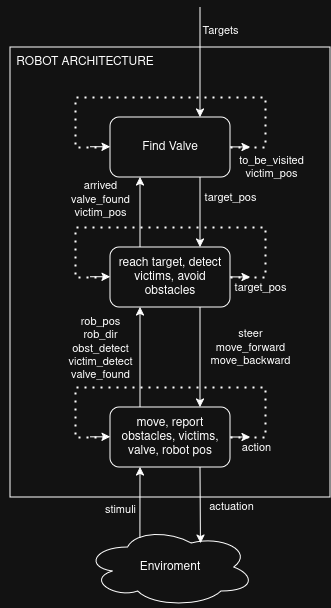

The diagram above was exported from draw.io. Its source (the exported page's mxGraphModel, read from the mxfile embedded in the PNG):
<mxGraphModel dx="788" dy="485" grid="1" gridSize="10" guides="1" tooltips="1" connect="1" arrows="1" fold="1" page="1" pageScale="1" pageWidth="850" pageHeight="1100" math="0" shadow="0">
  <root>
    <mxCell id="0" />
    <mxCell id="1" parent="0" />
    <mxCell id="ur-mZLG5XhhewdAJJjAe-8" parent="1" style="rounded=0;whiteSpace=wrap;html=1;" value="" vertex="1">
      <mxGeometry height="450" width="320" x="260" y="110" as="geometry" />
    </mxCell>
    <mxCell id="AIoIFZt0tbN6Nl-Nkwdt-1" parent="1" style="rounded=1;whiteSpace=wrap;html=1;" value="&lt;div&gt;Find Valve&lt;/div&gt;" vertex="1">
      <mxGeometry height="60" width="120" x="360" y="180" as="geometry" />
    </mxCell>
    <mxCell id="AIoIFZt0tbN6Nl-Nkwdt-2" edge="1" parent="1" style="endArrow=classic;html=1;rounded=0;entryX=0.75;entryY=0;entryDx=0;entryDy=0;" target="AIoIFZt0tbN6Nl-Nkwdt-1" value="">
      <mxGeometry height="50" relative="1" width="50" as="geometry">
        <mxPoint x="450" y="70" as="sourcePoint" />
        <mxPoint x="445" y="40" as="targetPoint" />
      </mxGeometry>
    </mxCell>
    <mxCell id="ur-mZLG5XhhewdAJJjAe-9" connectable="0" parent="AIoIFZt0tbN6Nl-Nkwdt-2" style="edgeLabel;html=1;align=center;verticalAlign=middle;resizable=0;points=[];" value="&lt;div&gt;Targets&lt;/div&gt;" vertex="1">
      <mxGeometry relative="1" x="-0.631" y="2" as="geometry">
        <mxPoint x="18" y="3" as="offset" />
      </mxGeometry>
    </mxCell>
    <mxCell id="AIoIFZt0tbN6Nl-Nkwdt-4" parent="1" style="rounded=1;whiteSpace=wrap;html=1;" value="reach target, detect victims, avoid obstacles" vertex="1">
      <mxGeometry height="60" width="120" x="360" y="310" as="geometry" />
    </mxCell>
    <mxCell id="AIoIFZt0tbN6Nl-Nkwdt-5" edge="1" parent="1" style="endArrow=classic;html=1;rounded=0;entryX=0.75;entryY=0;entryDx=0;entryDy=0;" target="AIoIFZt0tbN6Nl-Nkwdt-4" value="">
      <mxGeometry height="50" relative="1" width="50" as="geometry">
        <mxPoint x="450" y="240" as="sourcePoint" />
        <mxPoint x="445" y="190" as="targetPoint" />
      </mxGeometry>
    </mxCell>
    <mxCell id="ur-mZLG5XhhewdAJJjAe-10" connectable="0" parent="AIoIFZt0tbN6Nl-Nkwdt-5" style="edgeLabel;html=1;align=center;verticalAlign=middle;resizable=0;points=[];" value="&lt;div&gt;target_pos&lt;/div&gt;" vertex="1">
      <mxGeometry relative="1" x="-0.6814" y="1" as="geometry">
        <mxPoint x="29" y="9" as="offset" />
      </mxGeometry>
    </mxCell>
    <mxCell id="AIoIFZt0tbN6Nl-Nkwdt-6" edge="1" parent="1" source="AIoIFZt0tbN6Nl-Nkwdt-4" style="endArrow=classic;html=1;rounded=0;entryX=0.25;entryY=1;entryDx=0;entryDy=0;exitX=0.25;exitY=0;exitDx=0;exitDy=0;" target="AIoIFZt0tbN6Nl-Nkwdt-1" value="">
      <mxGeometry height="50" relative="1" width="50" as="geometry">
        <mxPoint x="445" y="280" as="sourcePoint" />
        <mxPoint x="445" y="350" as="targetPoint" />
      </mxGeometry>
    </mxCell>
    <mxCell id="ur-mZLG5XhhewdAJJjAe-11" connectable="0" parent="AIoIFZt0tbN6Nl-Nkwdt-6" style="edgeLabel;html=1;align=center;verticalAlign=middle;resizable=0;points=[];" value="&lt;div&gt;arrived&lt;/div&gt;&lt;div&gt;valve_found&lt;/div&gt;&lt;div&gt;victim_pos&lt;/div&gt;" vertex="1">
      <mxGeometry relative="1" x="0.3784" as="geometry">
        <mxPoint x="-40" as="offset" />
      </mxGeometry>
    </mxCell>
    <mxCell id="AIoIFZt0tbN6Nl-Nkwdt-7" parent="1" style="rounded=1;whiteSpace=wrap;html=1;" value="&lt;div&gt;move, report obstacles, victims, valve, robot pos&lt;/div&gt;" vertex="1">
      <mxGeometry height="60" width="120" x="360" y="470" as="geometry" />
    </mxCell>
    <mxCell id="AIoIFZt0tbN6Nl-Nkwdt-8" edge="1" parent="1" style="endArrow=classic;html=1;rounded=0;entryX=0.75;entryY=0;entryDx=0;entryDy=0;" target="AIoIFZt0tbN6Nl-Nkwdt-7" value="">
      <mxGeometry height="50" relative="1" width="50" as="geometry">
        <mxPoint x="450" y="370" as="sourcePoint" />
        <mxPoint x="445" y="320" as="targetPoint" />
      </mxGeometry>
    </mxCell>
    <mxCell id="ur-mZLG5XhhewdAJJjAe-12" connectable="0" parent="AIoIFZt0tbN6Nl-Nkwdt-8" style="edgeLabel;html=1;align=center;verticalAlign=middle;resizable=0;points=[];" value="&lt;div&gt;steer&lt;/div&gt;&lt;div&gt;move_forward&lt;/div&gt;&lt;div&gt;move_backward&lt;/div&gt;" vertex="1">
      <mxGeometry relative="1" x="-0.4996" y="-1" as="geometry">
        <mxPoint x="51" y="15" as="offset" />
      </mxGeometry>
    </mxCell>
    <mxCell id="AIoIFZt0tbN6Nl-Nkwdt-9" edge="1" parent="1" source="AIoIFZt0tbN6Nl-Nkwdt-7" style="endArrow=classic;html=1;rounded=0;entryX=0.25;entryY=1;entryDx=0;entryDy=0;exitX=0.25;exitY=0;exitDx=0;exitDy=0;" value="">
      <mxGeometry height="50" relative="1" width="50" as="geometry">
        <mxPoint x="445" y="410" as="sourcePoint" />
        <mxPoint x="390" y="370" as="targetPoint" />
      </mxGeometry>
    </mxCell>
    <mxCell id="ur-mZLG5XhhewdAJJjAe-13" connectable="0" parent="AIoIFZt0tbN6Nl-Nkwdt-9" style="edgeLabel;html=1;align=center;verticalAlign=middle;resizable=0;points=[];" value="&lt;div&gt;rob_pos&lt;/div&gt;&lt;div&gt;rob_dir&lt;/div&gt;&lt;div&gt;obst_detect&lt;/div&gt;&lt;div&gt;victim_detect&lt;/div&gt;&lt;div&gt;valve_found&lt;/div&gt;" vertex="1">
      <mxGeometry relative="1" x="0.4563" as="geometry">
        <mxPoint x="-40" y="13" as="offset" />
      </mxGeometry>
    </mxCell>
    <mxCell id="ur-mZLG5XhhewdAJJjAe-1" parent="1" style="ellipse;shape=cloud;whiteSpace=wrap;html=1;" value="&lt;div&gt;Enviroment&lt;/div&gt;" vertex="1">
      <mxGeometry height="80" width="170" x="335" y="590" as="geometry" />
    </mxCell>
    <mxCell id="ur-mZLG5XhhewdAJJjAe-2" edge="1" parent="1" source="AIoIFZt0tbN6Nl-Nkwdt-7" style="endArrow=classic;html=1;rounded=0;entryX=0.679;entryY=0.201;entryDx=0;entryDy=0;exitX=0.75;exitY=1;exitDx=0;exitDy=0;entryPerimeter=0;" target="ur-mZLG5XhhewdAJJjAe-1" value="">
      <mxGeometry height="50" relative="1" width="50" as="geometry">
        <mxPoint x="446" y="500" as="sourcePoint" />
        <mxPoint x="446" y="570" as="targetPoint" />
      </mxGeometry>
    </mxCell>
    <mxCell id="ur-mZLG5XhhewdAJJjAe-24" connectable="0" parent="ur-mZLG5XhhewdAJJjAe-2" style="edgeLabel;html=1;align=center;verticalAlign=middle;resizable=0;points=[];" value="actuation" vertex="1">
      <mxGeometry relative="1" x="0.0143" y="1" as="geometry">
        <mxPoint x="29" as="offset" />
      </mxGeometry>
    </mxCell>
    <mxCell id="ur-mZLG5XhhewdAJJjAe-3" edge="1" parent="1" source="ur-mZLG5XhhewdAJJjAe-1" style="endArrow=classic;html=1;rounded=0;entryX=0.25;entryY=1;entryDx=0;entryDy=0;exitX=0.323;exitY=0.134;exitDx=0;exitDy=0;exitPerimeter=0;" target="AIoIFZt0tbN6Nl-Nkwdt-7" value="">
      <mxGeometry height="50" relative="1" width="50" as="geometry">
        <mxPoint x="425" y="550" as="sourcePoint" />
        <mxPoint x="425" y="620" as="targetPoint" />
      </mxGeometry>
    </mxCell>
    <mxCell id="ur-mZLG5XhhewdAJJjAe-25" connectable="0" parent="ur-mZLG5XhhewdAJJjAe-3" style="edgeLabel;html=1;align=center;verticalAlign=middle;resizable=0;points=[];" value="stimuli" vertex="1">
      <mxGeometry relative="1" x="-0.1766" y="-1" as="geometry">
        <mxPoint x="-21" as="offset" />
      </mxGeometry>
    </mxCell>
    <mxCell id="ur-mZLG5XhhewdAJJjAe-4" edge="1" parent="1" source="AIoIFZt0tbN6Nl-Nkwdt-7" style="endArrow=none;dashed=1;html=1;dashPattern=1 3;strokeWidth=2;rounded=0;exitX=1;exitY=0.5;exitDx=0;exitDy=0;entryX=0;entryY=0.5;entryDx=0;entryDy=0;" target="AIoIFZt0tbN6Nl-Nkwdt-7" value="">
      <mxGeometry height="50" relative="1" width="50" as="geometry">
        <Array as="points">
          <mxPoint x="515" y="500" />
          <mxPoint x="515" y="450" />
          <mxPoint x="325" y="450" />
          <mxPoint x="325" y="500" />
        </Array>
        <mxPoint x="505" y="480" as="sourcePoint" />
        <mxPoint x="315" y="500" as="targetPoint" />
      </mxGeometry>
    </mxCell>
    <mxCell id="ur-mZLG5XhhewdAJJjAe-5" edge="1" parent="1" style="endArrow=none;dashed=1;html=1;dashPattern=1 3;strokeWidth=2;rounded=0;exitX=1;exitY=0.5;exitDx=0;exitDy=0;entryX=0;entryY=0.5;entryDx=0;entryDy=0;" value="">
      <mxGeometry height="50" relative="1" width="50" as="geometry">
        <Array as="points">
          <mxPoint x="515" y="340" />
          <mxPoint x="515" y="290" />
          <mxPoint x="325" y="290" />
          <mxPoint x="325" y="340" />
        </Array>
        <mxPoint x="480" y="340" as="sourcePoint" />
        <mxPoint x="360" y="340" as="targetPoint" />
      </mxGeometry>
    </mxCell>
    <mxCell id="ur-mZLG5XhhewdAJJjAe-6" edge="1" parent="1" style="endArrow=none;dashed=1;html=1;dashPattern=1 3;strokeWidth=2;rounded=0;exitX=1;exitY=0.5;exitDx=0;exitDy=0;entryX=0;entryY=0.5;entryDx=0;entryDy=0;" value="">
      <mxGeometry height="50" relative="1" width="50" as="geometry">
        <Array as="points">
          <mxPoint x="515" y="210" />
          <mxPoint x="515" y="160" />
          <mxPoint x="325" y="160" />
          <mxPoint x="325" y="210" />
        </Array>
        <mxPoint x="480" y="210" as="sourcePoint" />
        <mxPoint x="360" y="210" as="targetPoint" />
      </mxGeometry>
    </mxCell>
    <mxCell id="ur-mZLG5XhhewdAJJjAe-14" edge="1" parent="1" source="AIoIFZt0tbN6Nl-Nkwdt-7" style="endArrow=classic;html=1;rounded=0;exitX=1;exitY=0.5;exitDx=0;exitDy=0;" value="">
      <mxGeometry height="50" relative="1" width="50" as="geometry">
        <mxPoint x="500" y="520" as="sourcePoint" />
        <mxPoint x="500" y="500" as="targetPoint" />
      </mxGeometry>
    </mxCell>
    <mxCell id="ur-mZLG5XhhewdAJJjAe-22" connectable="0" parent="ur-mZLG5XhhewdAJJjAe-14" style="edgeLabel;html=1;align=center;verticalAlign=middle;resizable=0;points=[];" value="action" vertex="1">
      <mxGeometry relative="1" x="0.3212" y="2" as="geometry">
        <mxPoint x="12" y="12" as="offset" />
      </mxGeometry>
    </mxCell>
    <mxCell id="ur-mZLG5XhhewdAJJjAe-15" edge="1" parent="1" style="endArrow=classic;html=1;rounded=0;exitX=1;exitY=0.5;exitDx=0;exitDy=0;" value="">
      <mxGeometry height="50" relative="1" width="50" as="geometry">
        <mxPoint x="340" y="499.82" as="sourcePoint" />
        <mxPoint x="360" y="499.82" as="targetPoint" />
      </mxGeometry>
    </mxCell>
    <mxCell id="ur-mZLG5XhhewdAJJjAe-16" edge="1" parent="1" style="endArrow=classic;html=1;rounded=0;exitX=1;exitY=0.5;exitDx=0;exitDy=0;" value="">
      <mxGeometry height="50" relative="1" width="50" as="geometry">
        <mxPoint x="480" y="339.90999999999997" as="sourcePoint" />
        <mxPoint x="500" y="339.90999999999997" as="targetPoint" />
      </mxGeometry>
    </mxCell>
    <mxCell id="ur-mZLG5XhhewdAJJjAe-21" connectable="0" parent="ur-mZLG5XhhewdAJJjAe-16" style="edgeLabel;html=1;align=center;verticalAlign=middle;resizable=0;points=[];" value="target_pos" vertex="1">
      <mxGeometry relative="1" x="0.4424" y="1" as="geometry">
        <mxPoint x="15" y="11" as="offset" />
      </mxGeometry>
    </mxCell>
    <mxCell id="ur-mZLG5XhhewdAJJjAe-17" edge="1" parent="1" style="endArrow=classic;html=1;rounded=0;exitX=1;exitY=0.5;exitDx=0;exitDy=0;" value="">
      <mxGeometry height="50" relative="1" width="50" as="geometry">
        <mxPoint x="340" y="339.73" as="sourcePoint" />
        <mxPoint x="360" y="339.73" as="targetPoint" />
      </mxGeometry>
    </mxCell>
    <mxCell id="ur-mZLG5XhhewdAJJjAe-18" edge="1" parent="1" style="endArrow=classic;html=1;rounded=0;exitX=1;exitY=0.5;exitDx=0;exitDy=0;" value="">
      <mxGeometry height="50" relative="1" width="50" as="geometry">
        <mxPoint x="480" y="209.90999999999997" as="sourcePoint" />
        <mxPoint x="500" y="209.90999999999997" as="targetPoint" />
      </mxGeometry>
    </mxCell>
    <mxCell id="ur-mZLG5XhhewdAJJjAe-20" connectable="0" parent="ur-mZLG5XhhewdAJJjAe-18" style="edgeLabel;html=1;align=center;verticalAlign=middle;resizable=0;points=[];" value="&lt;div&gt;to_be_visited&lt;/div&gt;&lt;div&gt;victim_pos&lt;/div&gt;" vertex="1">
      <mxGeometry relative="1" x="0.4538" y="1" as="geometry">
        <mxPoint x="26" y="21" as="offset" />
      </mxGeometry>
    </mxCell>
    <mxCell id="ur-mZLG5XhhewdAJJjAe-19" edge="1" parent="1" style="endArrow=classic;html=1;rounded=0;exitX=1;exitY=0.5;exitDx=0;exitDy=0;" value="">
      <mxGeometry height="50" relative="1" width="50" as="geometry">
        <mxPoint x="340" y="209.73000000000002" as="sourcePoint" />
        <mxPoint x="360" y="209.73000000000002" as="targetPoint" />
      </mxGeometry>
    </mxCell>
    <mxCell id="ur-mZLG5XhhewdAJJjAe-23" parent="1" style="text;html=1;whiteSpace=wrap;strokeColor=none;fillColor=none;align=center;verticalAlign=middle;rounded=0;" value="ROBOT ARCHITECTURE" vertex="1">
      <mxGeometry height="30" width="170" x="250" y="110" as="geometry" />
    </mxCell>
  </root>
</mxGraphModel>